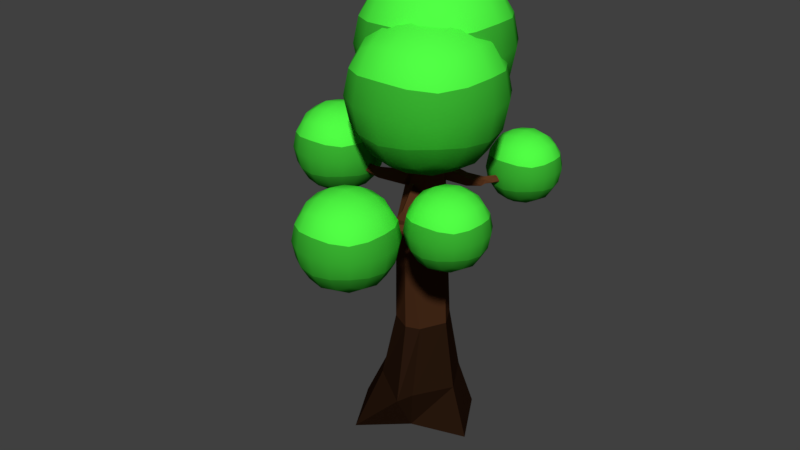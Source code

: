# Source: tree.blend  (saved by Blender 2.79.0; exported with 4.5.12 LTS)
import bpy
from mathutils import Matrix  # noqa: F401  (used for matrix-valued properties, if any)

bpy.ops.wm.read_factory_settings(use_empty=True)
scene = bpy.context.scene
scene.name = 'Scene'

# ---- collections
col_collection_1 = bpy.data.collections.new('Collection 1'); scene.collection.children.link(col_collection_1)

# ---- materials (node trees are filled in below, after node groups)
mat_tree_mat = bpy.data.materials.new('tree_mat')
mat_tree_mat.alpha_threshold = 0.0
mat_tree_mat.use_transparent_shadow = False
mat_tree_mat.diffuse_color = (0.1149, 0.04064, 0.01523, 1.0)
mat_tree_mat.roughness = 0.5
mat_tree_mat.specular_intensity = 0.0
mat_tree_mat.line_color = (0.0, 0.0, 0.0, 1.0)
mat_tree2_mat = bpy.data.materials.new('tree2_mat')
mat_tree2_mat.alpha_threshold = 0.0
mat_tree2_mat.use_transparent_shadow = False
mat_tree2_mat.diffuse_color = (0.0578, 0.02176, 0.008896, 1.0)
mat_tree2_mat.roughness = 0.5
mat_tree2_mat.specular_intensity = 0.0
mat_tree2_mat.line_color = (0.0, 0.0, 0.0, 1.0)
mat_tree3_mat = bpy.data.materials.new('tree3_mat')
mat_tree3_mat.alpha_threshold = 0.0
mat_tree3_mat.use_transparent_shadow = False
mat_tree3_mat.diffuse_color = (0.02198, 0.009332, 0.004448, 1.0)
mat_tree3_mat.roughness = 0.5
mat_tree3_mat.specular_intensity = 0.0
mat_tree3_mat.line_color = (0.0, 0.0, 0.0, 1.0)
mat_tree_leafs_mat = bpy.data.materials.new('tree_leafs_mat')
mat_tree_leafs_mat.alpha_threshold = 0.0
mat_tree_leafs_mat.use_transparent_shadow = False
mat_tree_leafs_mat.diffuse_color = (0.08345, 1.0, 0.06034, 1.0)
mat_tree_leafs_mat.roughness = 0.5
mat_tree_leafs_mat.specular_intensity = 0.0
mat_tree_leafs2_mat = bpy.data.materials.new('tree_leafs2_mat')
mat_tree_leafs2_mat.alpha_threshold = 0.0
mat_tree_leafs2_mat.use_transparent_shadow = False
mat_tree_leafs2_mat.diffuse_color = (0.04104, 0.448, 0.03029, 1.0)
mat_tree_leafs2_mat.roughness = 0.5
mat_tree_leafs2_mat.specular_intensity = 0.0
mat_tree_leafs3_mat = bpy.data.materials.new('tree_leafs3_mat')
mat_tree_leafs3_mat.alpha_threshold = 0.0
mat_tree_leafs3_mat.use_transparent_shadow = False
mat_tree_leafs3_mat.diffuse_color = (0.02875, 0.2957, 0.02149, 1.0)
mat_tree_leafs3_mat.roughness = 0.5
mat_tree_leafs3_mat.specular_intensity = 0.0

# ---- material node trees

# ---- world
world_world = bpy.data.worlds.new('World'); scene.world = world_world
world_world.color = (0.05088, 0.05088, 0.05088)
world_world.use_sun_shadow = False
world_world.sun_shadow_jitter_overblur = 0.0
world_world.cycles.sampling_method = 'MANUAL'

# ---- meshes
me_cube = bpy.data.meshes.new('Cube')
me_cube.from_pydata([(0.6552, 1.129, -0.003087), (0.4028, -1.05, 1.042), (-0.495, -0.4367, 1.042), (1.306, 0.001448, -0.003087), (0.2386, -0.4043, 0.04398), (-0.6465, -1.126, -0.003087), (-1.297, 0.001447, -0.003087), (-0.2299, 0.4072, 0.04398), (0.497, 0.4724, 2.474), (0.7684, -2.698e-07, 2.5), (0.497, -0.4724, 2.474), (-0.3173, -4.852e-07, 2.394), (-0.04585, 0.4724, 2.42), (0.08704, -0.4545, 4.493), (-0.3047, -0.2272, 4.454), (0.4602, 0.2584, 6.17), (0.6092, -3.521e-07, 6.162), (0.4602, -0.2584, 6.17), (0.1622, -0.2584, 6.186), (0.01324, -4.82e-07, 6.194), (0.1622, 0.2584, 6.186), (0.3037, 0.07017, 7.942), (0.9366, -1.534, 5.298), (0.906, -1.523, 5.08), (0.898, -1.843, 5.214), (0.8206, -1.81, 5.317), (0.7337, -1.451, 5.31), (0.9498, -1.584, 5.193), (0.8589, -1.635, 5.141), (0.7548, -1.635, 5.193), (0.7417, -1.586, 5.298), (0.8325, -1.535, 5.35), (1.108, -1.999, 5.516), (1.123, -2.056, 5.41), (1.027, -2.104, 5.353), (0.902, -2.037, 5.508), (0.9976, -1.99, 5.565), (1.05, -2.491, 5.596), (0.9896, -2.459, 5.67), (1.27, -2.734, 5.846), (1.277, -2.761, 5.786), (1.226, -2.792, 5.757), (1.167, -2.795, 5.789), (1.16, -2.768, 5.849), (1.212, -2.738, 5.878), (1.313, -3.097, 6.004), (0.5906, -1.115, 5.305), (0.6874, -0.956, 4.945), (0.8075, -1.09, 4.991), (0.6026, -1.249, 5.177), (0.5661, -1.22, 5.024), (0.844, -1.119, 5.144), (0.1273, -0.1867, 5.455), (0.2681, 0.04469, 4.931), (0.4428, -0.1503, 4.998), (0.1448, -0.3809, 5.267), (0.09163, -0.3387, 5.046), (0.4959, -0.1925, 5.219), (-0.1504, 0.7545, 6.309), (-0.1011, 0.7875, 6.227), (-0.1301, 0.8993, 6.338), (-0.1127, 0.8642, 6.386), (-0.06227, 0.7094, 6.333), (-0.1405, 0.7949, 6.275), (-0.09443, 0.8225, 6.279), (-0.05817, 0.8097, 6.316), (-0.06803, 0.7693, 6.35), (-0.1141, 0.7417, 6.347), (-0.2756, 0.9192, 6.451), (-0.2665, 0.9629, 6.417), (-0.2174, 0.9899, 6.419), (-0.1866, 0.9294, 6.488), (-0.2357, 0.9024, 6.487), (-0.2798, 1.112, 6.58), (-0.265, 1.083, 6.614), (-0.424, 1.178, 6.687), (-0.418, 1.201, 6.667), (-0.3921, 1.217, 6.669), (-0.3722, 1.211, 6.692), (-0.3782, 1.188, 6.712), (-0.4041, 1.172, 6.709), (-0.4802, 1.305, 6.807), (0.0113, 0.5625, 6.294), (0.03408, 0.563, 6.107), (-0.02968, 0.6161, 6.13), (0.02289, 0.6428, 6.265), (0.06467, 0.6564, 6.206), (-0.07147, 0.6024, 6.189), (0.2171, 0.1245, 6.261), (0.2502, 0.1252, 5.99), (0.1575, 0.2024, 6.023), (0.2339, 0.2412, 6.22), (0.2947, 0.2611, 6.134), (0.09668, 0.1825, 6.109), (-0.8643, -0.5625, 5.536), (-0.8657, -0.4565, 5.436), (-1.06, -0.4789, 5.557), (-1.019, -0.4865, 5.635), (-0.7754, -0.4735, 5.61), (-0.905, -0.5205, 5.486), (-0.925, -0.448, 5.503), (-0.9043, -0.4175, 5.571), (-0.8636, -0.4595, 5.621), (-0.8436, -0.532, 5.604), (-1.176, -0.6976, 5.653), (-1.222, -0.6552, 5.602), (-1.239, -0.5785, 5.618), (-1.166, -0.5868, 5.736), (-1.148, -0.6635, 5.72), (-1.474, -0.656, 5.794), (-1.439, -0.66, 5.85), (-1.651, -0.8499, 5.872), (-1.673, -0.8256, 5.843), (-1.686, -0.7847, 5.854), (-1.676, -0.7682, 5.893), (-1.654, -0.7925, 5.922), (-1.641, -0.8333, 5.912), (-1.879, -0.904, 5.992), (-0.5373, -0.4306, 5.611), (-0.4757, -0.3423, 5.365), (-0.5788, -0.4097, 5.362), (-0.6327, -0.37, 5.562), (-0.6177, -0.2901, 5.494), (-0.5938, -0.4896, 5.429), (0.1434, -0.3466, 5.724), (0.2331, -0.2183, 5.365), (0.0831, -0.3162, 5.361), (0.00463, -0.2585, 5.652), (0.02643, -0.1423, 5.554), (0.06131, -0.4324, 5.459), (0.8795, 0.8654, 5.284), (0.9595, 0.754, 5.235), (1.076, 0.9486, 5.273), (1.038, 0.965, 5.351), (0.8759, 0.7905, 5.409), (0.9402, 0.8415, 5.243), (1.005, 0.8185, 5.279), (1.008, 0.8195, 5.356), (0.9477, 0.8434, 5.397), (0.8833, 0.8664, 5.361), (1.0, 1.201, 5.24), (1.065, 1.18, 5.197), (1.131, 1.152, 5.234), (1.067, 1.167, 5.357), (1.002, 1.194, 5.32), (1.235, 1.432, 5.286), (1.205, 1.439, 5.345), (1.221, 1.699, 5.228), (1.255, 1.685, 5.205), (1.292, 1.673, 5.225), (1.295, 1.675, 5.269), (1.261, 1.69, 5.293), (1.223, 1.702, 5.272), (1.339, 1.934, 5.243), (0.7371, 0.6144, 5.5), (0.7664, 0.4035, 5.336), (0.7922, 0.5082, 5.276), (0.8495, 0.6144, 5.45), (0.8981, 0.5239, 5.425), (0.7437, 0.5986, 5.301), (0.3084, 0.1867, 5.841), (0.351, -0.1201, 5.602), (0.3886, 0.03223, 5.516), (0.4719, 0.1867, 5.768), (0.5426, 0.05517, 5.732), (0.3179, 0.1637, 5.552), (1.652, -1.876, 5.63), (1.648, -1.799, 5.563), (1.792, -1.866, 5.581), (1.772, -1.924, 5.58), (1.602, -1.928, 5.559), (1.677, -1.834, 5.606), (1.696, -1.839, 5.556), (1.689, -1.886, 5.53), (1.664, -1.927, 5.553), (1.646, -1.922, 5.604), (1.872, -1.936, 5.734), (1.9, -1.894, 5.71), (1.918, -1.898, 5.657), (1.878, -1.987, 5.651), (1.861, -1.982, 5.704), (2.093, -2.002, 5.712), (2.074, -2.045, 5.71), (2.214, -2.053, 5.852), (2.227, -2.03, 5.838), (2.239, -2.033, 5.81), (2.237, -2.06, 5.795), (2.223, -2.083, 5.809), (2.212, -2.08, 5.837), (2.38, -2.118, 5.894), (1.44, -1.948, 5.516), (1.377, -1.779, 5.467), (1.445, -1.772, 5.519), (1.504, -1.902, 5.482), (1.49, -1.851, 5.43), (1.458, -1.822, 5.571), (0.9854, -2.084, 5.414), (0.8945, -1.837, 5.342), (0.9929, -1.826, 5.418), (1.078, -2.016, 5.364), (1.059, -1.942, 5.289), (1.012, -1.9, 5.494), (-1.093, 0.9611, 6.929), (-1.032, 0.5951, 6.929), (-1.032, 0.9611, 7.295), (-1.032, 1.327, 6.929), (-1.032, 0.9611, 6.563), (-0.9736, 0.6204, 6.589), (-0.9736, 0.6204, 7.27), (-0.9736, 1.302, 7.27), (-0.9736, 1.302, 6.589), (-0.1763, 1.878, 6.929), (-0.5423, 1.816, 6.929), (-0.1763, 1.816, 7.295), (0.1897, 1.816, 6.929), (-0.1763, 1.816, 6.563), (-0.5169, 1.758, 6.589), (-0.5169, 1.758, 7.27), (0.1644, 1.758, 7.27), (0.1644, 1.758, 6.589), (0.7406, 0.9611, 6.929), (0.6789, 1.327, 6.929), (0.6789, 0.9611, 7.295), (0.6789, 0.5951, 6.929), (0.6789, 0.9611, 6.563), (0.621, 1.302, 6.589), (0.621, 1.302, 7.27), (0.621, 0.6204, 7.27), (0.621, 0.6204, 6.589), (-0.1763, 0.04422, 6.929), (0.1897, 0.1058, 6.929), (-0.1763, 0.1058, 7.295), (-0.5423, 0.1058, 6.929), (-0.1763, 0.1058, 6.563), (0.1644, 0.1638, 6.589), (0.1644, 0.1638, 7.27), (-0.5169, 0.1638, 7.27), (-0.5169, 0.1638, 6.589), (-0.1763, 0.9611, 6.012), (-0.1763, 1.327, 6.074), (0.1897, 0.9611, 6.074), (-0.1763, 0.5951, 6.074), (-0.5423, 0.9611, 6.074), (-0.5169, 1.302, 6.132), (0.1644, 1.302, 6.132), (0.1644, 0.6204, 6.132), (-0.5169, 0.6204, 6.132), (-0.1763, 0.9611, 7.846), (-0.1763, 1.327, 7.784), (-0.5423, 0.9611, 7.784), (-0.1763, 0.5951, 7.784), (0.1897, 0.9611, 7.784), (0.1644, 1.302, 7.727), (-0.5169, 1.302, 7.727), (-0.5169, 0.6204, 7.727), (0.1644, 0.6204, 7.727), (-0.8014, 1.276, 6.304), (-0.8476, 0.9611, 6.258), (-0.8014, 0.6458, 6.304), (-0.8014, 0.3359, 6.614), (-0.8476, 0.2897, 6.929), (-0.8014, 0.3359, 7.245), (-0.8014, 0.6458, 7.554), (-0.8476, 0.9611, 7.601), (-0.8014, 1.276, 7.554), (-0.8014, 1.586, 7.245), (-0.8476, 1.632, 6.929), (-0.8014, 1.586, 6.614), (0.139, 1.586, 6.304), (-0.1763, 1.632, 6.258), (-0.4916, 1.586, 6.304), (-0.4916, 1.586, 7.554), (-0.1763, 1.632, 7.601), (0.139, 1.586, 7.554), (0.4488, 1.586, 7.245), (0.495, 1.632, 6.929), (0.4488, 1.586, 6.614), (0.4488, 0.6458, 6.304), (0.495, 0.9611, 6.258), (0.4488, 1.276, 6.304), (0.4488, 1.276, 7.554), (0.495, 0.9611, 7.601), (0.4488, 0.6458, 7.554), (0.4488, 0.3359, 7.245), (0.495, 0.2897, 6.929), (0.4488, 0.3359, 6.614), (-0.4916, 0.3359, 6.304), (-0.1763, 0.2897, 6.258), (0.139, 0.3359, 6.304), (0.139, 0.3359, 7.554), (-0.1763, 0.2897, 7.601), (-0.4916, 0.3359, 7.554), (-0.7078, 0.4296, 6.398), (-0.7078, 0.4296, 7.461), (-0.7078, 1.493, 6.398), (-0.7078, 1.493, 7.461), (0.3552, 0.4296, 6.398), (0.3552, 0.4296, 7.461), (0.3552, 1.493, 6.398), (0.3552, 1.493, 7.461), (-1.094, 0.1364, 8.076), (-0.9995, -0.4273, 8.076), (-0.9995, 0.1364, 8.64), (-0.9995, 0.7001, 8.076), (-0.9995, 0.1364, 7.512), (-0.9102, -0.3882, 7.551), (-0.9102, -0.3882, 8.601), (-0.9102, 0.6611, 8.601), (-0.9102, 0.6611, 7.551), (0.3176, 1.548, 8.076), (-0.2461, 1.454, 8.076), (0.3176, 1.454, 8.64), (0.8813, 1.454, 8.076), (0.3176, 1.454, 7.512), (-0.207, 1.364, 7.551), (-0.207, 1.364, 8.601), (0.8422, 1.364, 8.601), (0.8422, 1.364, 7.551), (1.73, 0.1364, 8.076), (1.635, 0.7001, 8.076), (1.635, 0.1364, 8.64), (1.635, -0.4273, 8.076), (1.635, 0.1364, 7.512), (1.545, 0.6611, 7.551), (1.545, 0.6611, 8.601), (1.545, -0.3882, 8.601), (1.545, -0.3882, 7.551), (0.3176, -1.276, 8.076), (0.8813, -1.181, 8.076), (0.3176, -1.181, 8.64), (-0.2461, -1.181, 8.076), (0.3176, -1.181, 7.512), (0.8422, -1.091, 7.551), (0.8422, -1.091, 8.601), (-0.207, -1.091, 8.601), (-0.207, -1.091, 7.551), (0.3176, 0.1364, 6.664), (0.3176, 0.7001, 6.759), (0.8813, 0.1364, 6.759), (0.3176, -0.4273, 6.759), (-0.2461, 0.1364, 6.759), (-0.207, 0.6611, 6.848), (0.8422, 0.6611, 6.848), (0.8422, -0.3882, 6.848), (-0.207, -0.3882, 6.848), (0.3176, 0.1364, 9.488), (0.3176, 0.7001, 9.393), (-0.2461, 0.1364, 9.393), (0.3176, -0.4273, 9.393), (0.8813, 0.1364, 9.393), (0.8422, 0.6611, 9.304), (-0.207, 0.6611, 9.304), (-0.207, -0.3882, 9.304), (0.8422, -0.3882, 9.304), (-0.6451, 0.622, 7.113), (-0.7163, 0.1364, 7.042), (-0.6451, -0.3491, 7.113), (-0.6451, -0.8263, 7.59), (-0.7163, -0.8975, 8.076), (-0.6451, -0.8263, 8.562), (-0.6451, -0.3491, 9.039), (-0.7163, 0.1364, 9.11), (-0.6451, 0.622, 9.039), (-0.6451, 1.099, 8.562), (-0.7163, 1.17, 8.076), (-0.6451, 1.099, 7.59), (0.8031, 1.099, 7.113), (0.3176, 1.17, 7.042), (-0.168, 1.099, 7.113), (-0.168, 1.099, 9.039), (0.3176, 1.17, 9.11), (0.8031, 1.099, 9.039), (1.28, 1.099, 8.562), (1.351, 1.17, 8.076), (1.28, 1.099, 7.59), (1.28, -0.3491, 7.113), (1.351, 0.1364, 7.042), (1.28, 0.622, 7.113), (1.28, 0.622, 9.039), (1.351, 0.1364, 9.11), (1.28, -0.3491, 9.039), (1.28, -0.8263, 8.562), (1.351, -0.8975, 8.076), (1.28, -0.8263, 7.59), (-0.168, -0.8263, 7.113), (0.3176, -0.8975, 7.042), (0.8031, -0.8263, 7.113), (0.8031, -0.8263, 9.039), (0.3176, -0.8975, 9.11), (-0.168, -0.8263, 9.039), (-0.501, -0.6821, 7.257), (-0.501, -0.6821, 8.895), (-0.501, 0.955, 7.257), (-0.501, 0.955, 8.895), (1.136, -0.6821, 7.257), (1.136, -0.6821, 8.895), (1.136, 0.955, 7.257), (1.136, 0.955, 8.895), (-2.442, -0.3708, 5.753), (-2.384, -0.7164, 5.753), (-2.384, -0.3708, 6.098), (-2.384, -0.02522, 5.753), (-2.384, -0.3708, 5.407), (-2.329, -0.6925, 5.431), (-2.329, -0.6925, 6.074), (-2.329, -0.04917, 6.074), (-2.329, -0.04917, 5.431), (-1.576, 0.4949, 5.753), (-1.922, 0.4367, 5.753), (-1.576, 0.4367, 6.098), (-1.231, 0.4367, 5.753), (-1.576, 0.4367, 5.407), (-1.898, 0.382, 5.431), (-1.898, 0.382, 6.074), (-1.255, 0.382, 6.074), (-1.255, 0.382, 5.431), (-0.7106, -0.3708, 5.753), (-0.7688, -0.02522, 5.753), (-0.7688, -0.3708, 6.098), (-0.7688, -0.7164, 5.753), (-0.7688, -0.3708, 5.407), (-0.8236, -0.04917, 5.431), (-0.8236, -0.04917, 6.074), (-0.8236, -0.6925, 6.074), (-0.8236, -0.6925, 5.431), (-1.576, -1.237, 5.753), (-1.231, -1.178, 5.753), (-1.576, -1.178, 6.098), (-1.922, -1.178, 5.753), (-1.576, -1.178, 5.407), (-1.255, -1.124, 5.431), (-1.255, -1.124, 6.074), (-1.898, -1.124, 6.074), (-1.898, -1.124, 5.431), (-1.576, -0.3708, 4.887), (-1.576, -0.02522, 4.945), (-1.231, -0.3708, 4.945), (-1.576, -0.7164, 4.945), (-1.922, -0.3708, 4.945), (-1.898, -0.04917, 5.0), (-1.255, -0.04917, 5.0), (-1.255, -0.6925, 5.0), (-1.898, -0.6925, 5.0), (-1.576, -0.3708, 6.619), (-1.576, -0.02522, 6.56), (-1.922, -0.3708, 6.56), (-1.576, -0.7164, 6.56), (-1.231, -0.3708, 6.56), (-1.255, -0.04917, 6.506), (-1.898, -0.04917, 6.506), (-1.898, -0.6925, 6.506), (-1.255, -0.6925, 6.506), (-2.167, -0.07312, 5.163), (-2.21, -0.3708, 5.119), (-2.167, -0.6685, 5.163), (-2.167, -0.9611, 5.455), (-2.21, -1.005, 5.753), (-2.167, -0.9611, 6.051), (-2.167, -0.6685, 6.343), (-2.21, -0.3708, 6.387), (-2.167, -0.07312, 6.343), (-2.167, 0.2194, 6.051), (-2.21, 0.2631, 5.753), (-2.167, 0.2194, 5.455), (-1.279, 0.2194, 5.163), (-1.576, 0.2631, 5.119), (-1.874, 0.2194, 5.163), (-1.874, 0.2194, 6.343), (-1.576, 0.2631, 6.387), (-1.279, 0.2194, 6.343), (-0.9861, 0.2194, 6.051), (-0.9425, 0.2631, 5.753), (-0.9861, 0.2194, 5.455), (-0.9861, -0.6685, 5.163), (-0.9425, -0.3708, 5.119), (-0.9861, -0.07312, 5.163), (-0.9861, -0.07312, 6.343), (-0.9425, -0.3708, 6.387), (-0.9861, -0.6685, 6.343), (-0.9861, -0.9611, 6.051), (-0.9425, -1.005, 5.753), (-0.9861, -0.9611, 5.455), (-1.874, -0.9611, 5.163), (-1.576, -1.005, 5.119), (-1.279, -0.9611, 5.163), (-1.279, -0.9611, 6.343), (-1.576, -1.005, 6.387), (-1.874, -0.9611, 6.343), (-2.078, -0.8727, 5.251), (-2.078, -0.8727, 6.255), (-2.078, 0.131, 5.251), (-2.078, 0.131, 6.255), (-1.074, -0.8727, 5.251), (-1.074, -0.8727, 6.255), (-1.074, 0.131, 5.251), (-1.074, 0.131, 6.255), (0.1686, -3.064, 5.688), (0.2268, -3.41, 5.688), (0.2268, -3.064, 6.034), (0.2268, -2.719, 5.688), (0.2268, -3.064, 5.343), (0.2815, -3.386, 5.367), (0.2815, -3.386, 6.01), (0.2815, -2.743, 6.01), (0.2815, -2.743, 5.367), (1.034, -2.199, 5.688), (0.6887, -2.257, 5.688), (1.034, -2.257, 6.034), (1.38, -2.257, 5.688), (1.034, -2.257, 5.343), (0.7127, -2.312, 5.367), (0.7127, -2.312, 6.01), (1.356, -2.312, 6.01), (1.356, -2.312, 5.367), (1.9, -3.064, 5.688), (1.842, -2.719, 5.688), (1.842, -3.064, 6.034), (1.842, -3.41, 5.688), (1.842, -3.064, 5.343), (1.787, -2.743, 5.367), (1.787, -2.743, 6.01), (1.787, -3.386, 6.01), (1.787, -3.386, 5.367), (1.034, -3.93, 5.688), (1.38, -3.872, 5.688), (1.034, -3.872, 6.034), (0.6887, -3.872, 5.688), (1.034, -3.872, 5.343), (1.356, -3.817, 5.367), (1.356, -3.817, 6.01), (0.7127, -3.817, 6.01), (0.7127, -3.817, 5.367), (1.034, -3.064, 4.823), (1.034, -2.719, 4.881), (1.38, -3.064, 4.881), (1.034, -3.41, 4.881), (0.6887, -3.064, 4.881), (0.7127, -2.743, 4.936), (1.356, -2.743, 4.936), (1.356, -3.386, 4.936), (0.7127, -3.386, 4.936), (1.034, -3.064, 6.554), (1.034, -2.719, 6.496), (0.6887, -3.064, 6.496), (1.034, -3.41, 6.496), (1.38, -3.064, 6.496), (1.356, -2.743, 6.441), (0.7127, -2.743, 6.441), (0.7127, -3.386, 6.441), (1.356, -3.386, 6.441), (0.4441, -2.767, 5.098), (0.4004, -3.064, 5.054), (0.4441, -3.362, 5.098), (0.4441, -3.655, 5.391), (0.4004, -3.698, 5.688), (0.4441, -3.655, 5.986), (0.4441, -3.362, 6.279), (0.4004, -3.064, 6.322), (0.4441, -2.767, 6.279), (0.4441, -2.474, 5.986), (0.4004, -2.43, 5.688), (0.4441, -2.474, 5.391), (1.332, -2.474, 5.098), (1.034, -2.43, 5.054), (0.7366, -2.474, 5.098), (0.7366, -2.474, 6.279), (1.034, -2.43, 6.322), (1.332, -2.474, 6.279), (1.625, -2.474, 5.986), (1.668, -2.43, 5.688), (1.625, -2.474, 5.391), (1.625, -3.362, 5.098), (1.668, -3.064, 5.054), (1.625, -2.767, 5.098), (1.625, -2.767, 6.279), (1.668, -3.064, 6.322), (1.625, -3.362, 6.279), (1.625, -3.655, 5.986), (1.668, -3.698, 5.688), (1.625, -3.655, 5.391), (0.7366, -3.655, 5.098), (1.034, -3.698, 5.054), (1.332, -3.655, 5.098), (1.332, -3.655, 6.279), (1.034, -3.698, 6.322), (0.7366, -3.655, 6.279), (0.5325, -3.566, 5.186), (0.5325, -3.566, 6.19), (0.5325, -2.562, 5.186), (0.5325, -2.562, 6.19), (1.536, -3.566, 5.186), (1.536, -3.566, 6.19), (1.536, -2.562, 5.186), (1.536, -2.562, 6.19), (1.414, -1.807, 5.742), (1.462, -2.092, 5.742), (1.462, -1.807, 6.028), (1.462, -1.521, 5.742), (1.462, -1.807, 5.456), (1.508, -2.073, 5.476), (1.508, -2.073, 6.008), (1.508, -1.541, 6.008), (1.508, -1.541, 5.476), (2.13, -1.091, 5.742), (1.845, -1.139, 5.742), (2.13, -1.139, 6.028), (2.416, -1.139, 5.742), (2.13, -1.139, 5.456), (1.864, -1.184, 5.476), (1.864, -1.184, 6.008), (2.396, -1.184, 6.008), (2.396, -1.184, 5.476), (2.846, -1.807, 5.742), (2.798, -1.521, 5.742), (2.798, -1.807, 6.028), (2.798, -2.092, 5.742), (2.798, -1.807, 5.456), (2.753, -1.541, 5.476), (2.753, -1.541, 6.008), (2.753, -2.073, 6.008), (2.753, -2.073, 5.476), (2.13, -2.523, 5.742), (2.416, -2.474, 5.742), (2.13, -2.474, 6.028), (1.845, -2.474, 5.742), (2.13, -2.474, 5.456), (2.396, -2.429, 5.476), (2.396, -2.429, 6.008), (1.864, -2.429, 6.008), (1.864, -2.429, 5.476), (2.13, -1.807, 5.026), (2.13, -1.521, 5.074), (2.416, -1.807, 5.074), (2.13, -2.092, 5.074), (1.845, -1.807, 5.074), (1.864, -1.541, 5.119), (2.396, -1.541, 5.119), (2.396, -2.073, 5.119), (1.864, -2.073, 5.119), (2.13, -1.807, 6.458), (2.13, -1.521, 6.41), (1.845, -1.807, 6.41), (2.13, -2.092, 6.41), (2.416, -1.807, 6.41), (2.396, -1.541, 6.365), (1.864, -1.541, 6.365), (1.864, -2.073, 6.365), (2.396, -2.073, 6.365), (1.642, -1.56, 5.254), (1.606, -1.807, 5.218), (1.642, -2.053, 5.254), (1.642, -2.295, 5.496), (1.606, -2.331, 5.742), (1.642, -2.295, 5.988), (1.642, -2.053, 6.23), (1.606, -1.807, 6.266), (1.642, -1.56, 6.23), (1.642, -1.318, 5.988), (1.606, -1.282, 5.742), (1.642, -1.318, 5.496), (2.377, -1.318, 5.254), (2.13, -1.282, 5.218), (1.884, -1.318, 5.254), (1.884, -1.318, 6.23), (2.13, -1.282, 6.266), (2.377, -1.318, 6.23), (2.619, -1.318, 5.988), (2.655, -1.282, 5.742), (2.619, -1.318, 5.496), (2.619, -2.053, 5.254), (2.655, -1.807, 5.218), (2.619, -1.56, 5.254), (2.619, -1.56, 6.23), (2.655, -1.807, 6.266), (2.619, -2.053, 6.23), (2.619, -2.295, 5.988), (2.655, -2.331, 5.742), (2.619, -2.295, 5.496), (1.884, -2.295, 5.254), (2.13, -2.331, 5.218), (2.377, -2.295, 5.254), (2.377, -2.295, 6.23), (2.13, -2.331, 6.266), (1.884, -2.295, 6.23), (1.715, -2.222, 5.327), (1.715, -2.222, 6.157), (1.715, -1.392, 5.327), (1.715, -1.392, 6.157), (2.545, -2.222, 5.327), (2.545, -2.222, 6.157), (2.545, -1.392, 5.327), (2.545, -1.392, 6.157), (0.5038, 1.776, 5.387), (0.5519, 1.49, 5.387), (0.5519, 1.776, 5.673), (0.5519, 2.062, 5.387), (0.5519, 1.776, 5.102), (0.5972, 1.51, 5.121), (0.5972, 1.51, 5.653), (0.5972, 2.042, 5.653), (0.5972, 2.042, 5.121), (1.22, 2.492, 5.387), (0.934, 2.444, 5.387), (1.22, 2.444, 5.673), (1.506, 2.444, 5.387), (1.22, 2.444, 5.102), (0.9538, 2.399, 5.121), (0.9538, 2.399, 5.653), (1.486, 2.399, 5.653), (1.486, 2.399, 5.121), (1.936, 1.776, 5.387), (1.888, 2.062, 5.387), (1.888, 1.776, 5.673), (1.888, 1.49, 5.387), (1.888, 1.776, 5.102), (1.842, 2.042, 5.121), (1.842, 2.042, 5.653), (1.842, 1.51, 5.653), (1.842, 1.51, 5.121), (1.22, 1.06, 5.387), (1.506, 1.108, 5.387), (1.22, 1.108, 5.673), (0.934, 1.108, 5.387), (1.22, 1.108, 5.102), (1.486, 1.153, 5.121), (1.486, 1.153, 5.653), (0.9538, 1.153, 5.653), (0.9538, 1.153, 5.121), (1.22, 1.776, 4.671), (1.22, 2.062, 4.72), (1.506, 1.776, 4.72), (1.22, 1.49, 4.72), (0.934, 1.776, 4.72), (0.9538, 2.042, 4.765), (1.486, 2.042, 4.765), (1.486, 1.51, 4.765), (0.9538, 1.51, 4.765), (1.22, 1.776, 6.103), (1.22, 2.062, 6.055), (0.934, 1.776, 6.055), (1.22, 1.49, 6.055), (1.506, 1.776, 6.055), (1.486, 2.042, 6.01), (0.9538, 2.042, 6.01), (0.9538, 1.51, 6.01), (1.486, 1.51, 6.01), (0.7316, 2.022, 4.899), (0.6956, 1.776, 4.863), (0.7316, 1.53, 4.899), (0.7316, 1.288, 5.141), (0.6956, 1.252, 5.387), (0.7316, 1.288, 5.634), (0.7316, 1.53, 5.876), (0.6956, 1.776, 5.912), (0.7316, 2.022, 5.876), (0.7316, 2.264, 5.634), (0.6956, 2.3, 5.387), (0.7316, 2.264, 5.141), (1.466, 2.264, 4.899), (1.22, 2.3, 4.863), (0.9736, 2.264, 4.899), (0.9736, 2.264, 5.876), (1.22, 2.3, 5.912), (1.466, 2.264, 5.876), (1.708, 2.264, 5.634), (1.744, 2.3, 5.387), (1.708, 2.264, 5.141), (1.708, 1.53, 4.899), (1.744, 1.776, 4.863), (1.708, 2.022, 4.899), (1.708, 2.022, 5.876), (1.744, 1.776, 5.912), (1.708, 1.53, 5.876), (1.708, 1.288, 5.634), (1.744, 1.252, 5.387), (1.708, 1.288, 5.141), (0.9736, 1.288, 4.899), (1.22, 1.252, 4.863), (1.466, 1.288, 4.899), (1.466, 1.288, 5.876), (1.22, 1.252, 5.912), (0.9736, 1.288, 5.876), (0.8048, 1.361, 4.972), (0.8048, 1.361, 5.802), (0.8048, 2.191, 4.972), (0.8048, 2.191, 5.802), (1.635, 1.361, 4.972), (1.635, 1.361, 5.802), (1.635, 2.191, 4.972), (1.635, 2.191, 5.802), (-0.7031, -0.5739, 7.405), (-0.6082, -1.138, 7.405), (-0.6082, -0.5739, 7.969), (-0.6082, -0.01021, 7.405), (-0.6082, -0.5739, 6.842), (-0.5189, -1.099, 6.881), (-0.5189, -1.099, 7.93), (-0.5189, -0.04927, 7.93), (-0.5189, -0.04927, 6.881), (0.7089, 0.8381, 7.405), (0.1452, 0.7432, 7.405), (0.7089, 0.7432, 7.969), (1.273, 0.7432, 7.405), (0.7089, 0.7432, 6.842), (0.1843, 0.6539, 6.881), (0.1843, 0.6539, 7.93), (1.234, 0.6539, 7.93), (1.234, 0.6539, 6.881), (2.121, -0.5739, 7.405), (2.026, -0.01021, 7.405), (2.026, -0.5739, 7.969), (2.026, -1.138, 7.405), (2.026, -0.5739, 6.842), (1.937, -0.04927, 6.881), (1.937, -0.04927, 7.93), (1.937, -1.099, 7.93), (1.937, -1.099, 6.881), (0.7089, -1.986, 7.405), (1.273, -1.891, 7.405), (0.7089, -1.891, 7.969), (0.1452, -1.891, 7.405), (0.7089, -1.891, 6.842), (1.234, -1.802, 6.881), (1.234, -1.802, 7.93), (0.1843, -1.802, 7.93), (0.1843, -1.802, 6.881), (0.7089, -0.5739, 5.993), (0.7089, -0.01021, 6.088), (1.273, -0.5739, 6.088), (0.7089, -1.138, 6.088), (0.1452, -0.5739, 6.088), (0.1843, -0.04927, 6.177), (1.234, -0.04927, 6.177), (1.234, -1.099, 6.177), (0.1843, -1.099, 6.177), (0.7089, -0.5739, 8.817), (0.7089, -0.01021, 8.722), (0.1452, -0.5739, 8.722), (0.7089, -1.138, 8.722), (1.273, -0.5739, 8.722), (1.234, -0.04927, 8.633), (0.1843, -0.04927, 8.633), (0.1843, -1.099, 8.633), (1.234, -1.099, 8.633), (-0.2538, -0.08834, 6.443), (-0.325, -0.5739, 6.371), (-0.2538, -1.059, 6.443), (-0.2538, -1.537, 6.92), (-0.325, -1.608, 7.405), (-0.2538, -1.537, 7.891), (-0.2538, -1.059, 8.368), (-0.325, -0.5739, 8.439), (-0.2538, -0.08834, 8.368), (-0.2538, 0.3888, 7.891), (-0.325, 0.46, 7.405), (-0.2538, 0.3888, 6.92), (1.194, 0.3888, 6.443), (0.7089, 0.46, 6.371), (0.2234, 0.3888, 6.443), (0.2234, 0.3888, 8.368), (0.7089, 0.46, 8.439), (1.194, 0.3888, 8.368), (1.672, 0.3888, 7.891), (1.743, 0.46, 7.405), (1.672, 0.3888, 6.92), (1.672, -1.059, 6.443), (1.743, -0.5739, 6.371), (1.672, -0.08834, 6.443), (1.672, -0.08834, 8.368), (1.743, -0.5739, 8.439), (1.672, -1.059, 8.368), (1.672, -1.537, 7.891), (1.743, -1.608, 7.405), (1.672, -1.537, 6.92), (0.2234, -1.537, 6.443), (0.7089, -1.608, 6.371), (1.194, -1.537, 6.443), (1.194, -1.537, 8.368), (0.7089, -1.608, 8.439), (0.2234, -1.537, 8.368), (-0.1096, -1.392, 6.587), (-0.1096, -1.392, 8.224), (-0.1096, 0.2447, 6.587), (-0.1096, 0.2447, 8.224), (1.527, -1.392, 6.587), (1.527, -1.392, 8.224), (1.527, 0.2447, 6.587), (1.527, 0.2447, 8.224), (0.1937, -0.5405, 2.444), (-0.2732, -0.2709, 2.398), (0.5094, -0.703, 1.038), (0.9432, 0.0561, 1.028), (-0.7957, 0.05609, 1.054), (-0.3418, 0.8171, 1.174), (0.5087, 0.8151, 1.034), (0.6814, -3.148e-07, 4.503), (0.4768, -0.3551, 4.5), (0.4765, 0.3532, 4.532), (0.07178, 0.3514, 4.549), (-0.1347, -4.834e-07, 4.492)], [], [(20, 898, 899, 19), (1, 4, 890), (3, 0, 894, 891), (2, 892, 6), (13, 17, 18), (2, 5, 1), (1, 5, 4), (13, 14, 889, 888), (12, 893, 892, 11), (11, 14, 899), (13, 18, 14), (4, 3, 891, 890), (11, 889, 14), (1, 10, 888), (17, 896, 895, 16), (5, 2, 6), (13, 896, 17), (14, 18, 19), (19, 21, 20), (20, 21, 15), (18, 17, 21), (12, 8, 894, 893), (17, 16, 21), (16, 895, 897, 15), (16, 15, 21), (21, 19, 18), (20, 15, 897, 898), (44, 36, 35, 43), (24, 28, 34), (26, 22, 51, 46), (27, 22, 32, 33), (26, 30, 31), (28, 23, 27), (25, 35, 30), (37, 41, 42), (25, 29, 24), (24, 29, 28), (37, 38, 25, 24), (23, 28, 29), (36, 31, 30, 35), (23, 29, 50, 47), (35, 38, 43), (37, 42, 38), (28, 27, 33, 34), (35, 25, 38), (24, 34, 37), (41, 34, 33, 40), (29, 25, 30), (37, 34, 41), (38, 42, 43), (43, 45, 44), (44, 45, 39), (42, 41, 45), (36, 32, 22, 31), (41, 40, 45), (40, 33, 32, 39), (40, 39, 45), (45, 43, 42), (44, 39, 32, 36), (26, 31, 22), (46, 51, 57, 52), (48, 47, 53, 54), (30, 26, 46, 49), (27, 23, 47, 48), (29, 30, 49, 50), (22, 27, 48, 51), (52, 57, 54, 53), (53, 56, 55, 52), (49, 46, 52, 55), (50, 49, 55, 56), (51, 48, 54, 57), (47, 50, 56, 53), (80, 72, 71, 79), (60, 64, 70), (62, 58, 87, 82), (63, 58, 68, 69), (62, 66, 67), (64, 59, 63), (61, 71, 66), (73, 77, 78), (61, 65, 60), (60, 65, 64), (73, 74, 61, 60), (59, 64, 65), (72, 67, 66, 71), (59, 65, 86, 83), (71, 74, 79), (73, 78, 74), (64, 63, 69, 70), (71, 61, 74), (60, 70, 73), (77, 70, 69, 76), (65, 61, 66), (73, 70, 77), (74, 78, 79), (79, 81, 80), (80, 81, 75), (78, 77, 81), (72, 68, 58, 67), (77, 76, 81), (76, 69, 68, 75), (76, 75, 81), (81, 79, 78), (80, 75, 68, 72), (62, 67, 58), (82, 87, 93, 88), (84, 83, 89, 90), (66, 62, 82, 85), (63, 59, 83, 84), (65, 66, 85, 86), (58, 63, 84, 87), (88, 93, 90, 89), (89, 92, 91, 88), (85, 82, 88, 91), (86, 85, 91, 92), (87, 84, 90, 93), (83, 86, 92, 89), (116, 108, 107, 115), (96, 100, 106), (98, 94, 123, 118), (99, 94, 104, 105), (98, 102, 103), (100, 95, 99), (97, 107, 102), (109, 113, 114), (97, 101, 96), (96, 101, 100), (109, 110, 97, 96), (95, 100, 101), (108, 103, 102, 107), (95, 101, 122, 119), (107, 110, 115), (109, 114, 110), (100, 99, 105, 106), (107, 97, 110), (96, 106, 109), (113, 106, 105, 112), (101, 97, 102), (109, 106, 113), (110, 114, 115), (115, 117, 116), (116, 117, 111), (114, 113, 117), (108, 104, 94, 103), (113, 112, 117), (112, 105, 104, 111), (112, 111, 117), (117, 115, 114), (116, 111, 104, 108), (98, 103, 94), (118, 123, 129, 124), (120, 119, 125, 126), (102, 98, 118, 121), (99, 95, 119, 120), (101, 102, 121, 122), (94, 99, 120, 123), (124, 129, 126, 125), (125, 128, 127, 124), (121, 118, 124, 127), (122, 121, 127, 128), (123, 120, 126, 129), (119, 122, 128, 125), (152, 144, 143, 151), (132, 136, 142), (134, 130, 159, 154), (135, 130, 140, 141), (134, 138, 139), (136, 131, 135), (133, 143, 138), (145, 149, 150), (133, 137, 132), (132, 137, 136), (145, 146, 133, 132), (131, 136, 137), (144, 139, 138, 143), (131, 137, 158, 155), (143, 146, 151), (145, 150, 146), (136, 135, 141, 142), (143, 133, 146), (132, 142, 145), (149, 142, 141, 148), (137, 133, 138), (145, 142, 149), (146, 150, 151), (151, 153, 152), (152, 153, 147), (150, 149, 153), (144, 140, 130, 139), (149, 148, 153), (148, 141, 140, 147), (148, 147, 153), (153, 151, 150), (152, 147, 140, 144), (134, 139, 130), (154, 159, 165, 160), (156, 155, 161, 162), (138, 134, 154, 157), (135, 131, 155, 156), (137, 138, 157, 158), (130, 135, 156, 159), (160, 165, 162, 161), (161, 164, 163, 160), (157, 154, 160, 163), (158, 157, 163, 164), (159, 156, 162, 165), (155, 158, 164, 161), (188, 180, 179, 187), (168, 172, 178), (170, 166, 195, 190), (171, 166, 176, 177), (170, 174, 175), (172, 167, 171), (169, 179, 174), (181, 185, 186), (169, 173, 168), (168, 173, 172), (181, 182, 169, 168), (167, 172, 173), (180, 175, 174, 179), (167, 173, 194, 191), (179, 182, 187), (181, 186, 182), (172, 171, 177, 178), (179, 169, 182), (168, 178, 181), (185, 178, 177, 184), (173, 169, 174), (181, 178, 185), (182, 186, 187), (187, 189, 188), (188, 189, 183), (186, 185, 189), (180, 176, 166, 175), (185, 184, 189), (184, 177, 176, 183), (184, 183, 189), (189, 187, 186), (188, 183, 176, 180), (170, 175, 166), (190, 195, 201, 196), (192, 191, 197, 198), (174, 170, 190, 193), (171, 167, 191, 192), (173, 174, 193, 194), (166, 171, 192, 195), (196, 201, 198, 197), (197, 200, 199, 196), (193, 190, 196, 199), (194, 193, 199, 200), (195, 192, 198, 201), (191, 194, 200, 197), (202, 206, 207, 203), (203, 207, 259, 260), (206, 257, 258, 207), (207, 258, 292, 259), (202, 203, 208, 204), (204, 208, 262, 263), (203, 260, 261, 208), (208, 261, 293, 262), (202, 204, 209, 205), (205, 209, 265, 266), (204, 263, 264, 209), (209, 264, 295, 265), (202, 205, 210, 206), (206, 210, 256, 257), (205, 266, 267, 210), (210, 267, 294, 256), (211, 215, 216, 212), (212, 216, 267, 266), (215, 269, 270, 216), (216, 270, 294, 267), (211, 212, 217, 213), (213, 217, 271, 272), (212, 266, 265, 217), (217, 265, 295, 271), (211, 213, 218, 214), (214, 218, 274, 275), (213, 272, 273, 218), (218, 273, 299, 274), (211, 214, 219, 215), (215, 219, 268, 269), (214, 275, 276, 219), (219, 276, 298, 268), (220, 224, 225, 221), (221, 225, 276, 275), (224, 278, 279, 225), (225, 279, 298, 276), (220, 221, 226, 222), (222, 226, 280, 281), (221, 275, 274, 226), (226, 274, 299, 280), (220, 222, 227, 223), (223, 227, 283, 284), (222, 281, 282, 227), (227, 282, 297, 283), (220, 223, 228, 224), (224, 228, 277, 278), (223, 284, 285, 228), (228, 285, 296, 277), (229, 233, 234, 230), (230, 234, 285, 284), (233, 287, 288, 234), (234, 288, 296, 285), (229, 230, 235, 231), (231, 235, 289, 290), (230, 284, 283, 235), (235, 283, 297, 289), (229, 231, 236, 232), (232, 236, 261, 260), (231, 290, 291, 236), (236, 291, 293, 261), (229, 232, 237, 233), (233, 237, 286, 287), (232, 260, 259, 237), (237, 259, 292, 286), (238, 242, 243, 239), (239, 243, 270, 269), (242, 257, 256, 243), (243, 256, 294, 270), (238, 239, 244, 240), (240, 244, 279, 278), (239, 269, 268, 244), (244, 268, 298, 279), (238, 240, 245, 241), (241, 245, 288, 287), (240, 278, 277, 245), (245, 277, 296, 288), (238, 241, 246, 242), (242, 246, 258, 257), (241, 287, 286, 246), (246, 286, 292, 258), (247, 251, 252, 248), (248, 252, 273, 272), (251, 281, 280, 252), (252, 280, 299, 273), (247, 248, 253, 249), (249, 253, 264, 263), (248, 272, 271, 253), (253, 271, 295, 264), (247, 249, 254, 250), (250, 254, 291, 290), (249, 263, 262, 254), (254, 262, 293, 291), (247, 250, 255, 251), (251, 255, 282, 281), (250, 290, 289, 255), (255, 289, 297, 282), (300, 304, 305, 301), (301, 305, 357, 358), (304, 355, 356, 305), (305, 356, 390, 357), (300, 301, 306, 302), (302, 306, 360, 361), (301, 358, 359, 306), (306, 359, 391, 360), (300, 302, 307, 303), (303, 307, 363, 364), (302, 361, 362, 307), (307, 362, 393, 363), (300, 303, 308, 304), (304, 308, 354, 355), (303, 364, 365, 308), (308, 365, 392, 354), (309, 313, 314, 310), (310, 314, 365, 364), (313, 367, 368, 314), (314, 368, 392, 365), (309, 310, 315, 311), (311, 315, 369, 370), (310, 364, 363, 315), (315, 363, 393, 369), (309, 311, 316, 312), (312, 316, 372, 373), (311, 370, 371, 316), (316, 371, 397, 372), (309, 312, 317, 313), (313, 317, 366, 367), (312, 373, 374, 317), (317, 374, 396, 366), (318, 322, 323, 319), (319, 323, 374, 373), (322, 376, 377, 323), (323, 377, 396, 374), (318, 319, 324, 320), (320, 324, 378, 379), (319, 373, 372, 324), (324, 372, 397, 378), (318, 320, 325, 321), (321, 325, 381, 382), (320, 379, 380, 325), (325, 380, 395, 381), (318, 321, 326, 322), (322, 326, 375, 376), (321, 382, 383, 326), (326, 383, 394, 375), (327, 331, 332, 328), (328, 332, 383, 382), (331, 385, 386, 332), (332, 386, 394, 383), (327, 328, 333, 329), (329, 333, 387, 388), (328, 382, 381, 333), (333, 381, 395, 387), (327, 329, 334, 330), (330, 334, 359, 358), (329, 388, 389, 334), (334, 389, 391, 359), (327, 330, 335, 331), (331, 335, 384, 385), (330, 358, 357, 335), (335, 357, 390, 384), (336, 340, 341, 337), (337, 341, 368, 367), (340, 355, 354, 341), (341, 354, 392, 368), (336, 337, 342, 338), (338, 342, 377, 376), (337, 367, 366, 342), (342, 366, 396, 377), (336, 338, 343, 339), (339, 343, 386, 385), (338, 376, 375, 343), (343, 375, 394, 386), (336, 339, 344, 340), (340, 344, 356, 355), (339, 385, 384, 344), (344, 384, 390, 356), (345, 349, 350, 346), (346, 350, 371, 370), (349, 379, 378, 350), (350, 378, 397, 371), (345, 346, 351, 347), (347, 351, 362, 361), (346, 370, 369, 351), (351, 369, 393, 362), (345, 347, 352, 348), (348, 352, 389, 388), (347, 361, 360, 352), (352, 360, 391, 389), (345, 348, 353, 349), (349, 353, 380, 379), (348, 388, 387, 353), (353, 387, 395, 380), (398, 402, 403, 399), (399, 403, 455, 456), (402, 453, 454, 403), (403, 454, 488, 455), (398, 399, 404, 400), (400, 404, 458, 459), (399, 456, 457, 404), (404, 457, 489, 458), (398, 400, 405, 401), (401, 405, 461, 462), (400, 459, 460, 405), (405, 460, 491, 461), (398, 401, 406, 402), (402, 406, 452, 453), (401, 462, 463, 406), (406, 463, 490, 452), (407, 411, 412, 408), (408, 412, 463, 462), (411, 465, 466, 412), (412, 466, 490, 463), (407, 408, 413, 409), (409, 413, 467, 468), (408, 462, 461, 413), (413, 461, 491, 467), (407, 409, 414, 410), (410, 414, 470, 471), (409, 468, 469, 414), (414, 469, 495, 470), (407, 410, 415, 411), (411, 415, 464, 465), (410, 471, 472, 415), (415, 472, 494, 464), (416, 420, 421, 417), (417, 421, 472, 471), (420, 474, 475, 421), (421, 475, 494, 472), (416, 417, 422, 418), (418, 422, 476, 477), (417, 471, 470, 422), (422, 470, 495, 476), (416, 418, 423, 419), (419, 423, 479, 480), (418, 477, 478, 423), (423, 478, 493, 479), (416, 419, 424, 420), (420, 424, 473, 474), (419, 480, 481, 424), (424, 481, 492, 473), (425, 429, 430, 426), (426, 430, 481, 480), (429, 483, 484, 430), (430, 484, 492, 481), (425, 426, 431, 427), (427, 431, 485, 486), (426, 480, 479, 431), (431, 479, 493, 485), (425, 427, 432, 428), (428, 432, 457, 456), (427, 486, 487, 432), (432, 487, 489, 457), (425, 428, 433, 429), (429, 433, 482, 483), (428, 456, 455, 433), (433, 455, 488, 482), (434, 438, 439, 435), (435, 439, 466, 465), (438, 453, 452, 439), (439, 452, 490, 466), (434, 435, 440, 436), (436, 440, 475, 474), (435, 465, 464, 440), (440, 464, 494, 475), (434, 436, 441, 437), (437, 441, 484, 483), (436, 474, 473, 441), (441, 473, 492, 484), (434, 437, 442, 438), (438, 442, 454, 453), (437, 483, 482, 442), (442, 482, 488, 454), (443, 447, 448, 444), (444, 448, 469, 468), (447, 477, 476, 448), (448, 476, 495, 469), (443, 444, 449, 445), (445, 449, 460, 459), (444, 468, 467, 449), (449, 467, 491, 460), (443, 445, 450, 446), (446, 450, 487, 486), (445, 459, 458, 450), (450, 458, 489, 487), (443, 446, 451, 447), (447, 451, 478, 477), (446, 486, 485, 451), (451, 485, 493, 478), (496, 500, 501, 497), (497, 501, 553, 554), (500, 551, 552, 501), (501, 552, 586, 553), (496, 497, 502, 498), (498, 502, 556, 557), (497, 554, 555, 502), (502, 555, 587, 556), (496, 498, 503, 499), (499, 503, 559, 560), (498, 557, 558, 503), (503, 558, 589, 559), (496, 499, 504, 500), (500, 504, 550, 551), (499, 560, 561, 504), (504, 561, 588, 550), (505, 509, 510, 506), (506, 510, 561, 560), (509, 563, 564, 510), (510, 564, 588, 561), (505, 506, 511, 507), (507, 511, 565, 566), (506, 560, 559, 511), (511, 559, 589, 565), (505, 507, 512, 508), (508, 512, 568, 569), (507, 566, 567, 512), (512, 567, 593, 568), (505, 508, 513, 509), (509, 513, 562, 563), (508, 569, 570, 513), (513, 570, 592, 562), (514, 518, 519, 515), (515, 519, 570, 569), (518, 572, 573, 519), (519, 573, 592, 570), (514, 515, 520, 516), (516, 520, 574, 575), (515, 569, 568, 520), (520, 568, 593, 574), (514, 516, 521, 517), (517, 521, 577, 578), (516, 575, 576, 521), (521, 576, 591, 577), (514, 517, 522, 518), (518, 522, 571, 572), (517, 578, 579, 522), (522, 579, 590, 571), (523, 527, 528, 524), (524, 528, 579, 578), (527, 581, 582, 528), (528, 582, 590, 579), (523, 524, 529, 525), (525, 529, 583, 584), (524, 578, 577, 529), (529, 577, 591, 583), (523, 525, 530, 526), (526, 530, 555, 554), (525, 584, 585, 530), (530, 585, 587, 555), (523, 526, 531, 527), (527, 531, 580, 581), (526, 554, 553, 531), (531, 553, 586, 580), (532, 536, 537, 533), (533, 537, 564, 563), (536, 551, 550, 537), (537, 550, 588, 564), (532, 533, 538, 534), (534, 538, 573, 572), (533, 563, 562, 538), (538, 562, 592, 573), (532, 534, 539, 535), (535, 539, 582, 581), (534, 572, 571, 539), (539, 571, 590, 582), (532, 535, 540, 536), (536, 540, 552, 551), (535, 581, 580, 540), (540, 580, 586, 552), (541, 545, 546, 542), (542, 546, 567, 566), (545, 575, 574, 546), (546, 574, 593, 567), (541, 542, 547, 543), (543, 547, 558, 557), (542, 566, 565, 547), (547, 565, 589, 558), (541, 543, 548, 544), (544, 548, 585, 584), (543, 557, 556, 548), (548, 556, 587, 585), (541, 544, 549, 545), (545, 549, 576, 575), (544, 584, 583, 549), (549, 583, 591, 576), (594, 598, 599, 595), (595, 599, 651, 652), (598, 649, 650, 599), (599, 650, 684, 651), (594, 595, 600, 596), (596, 600, 654, 655), (595, 652, 653, 600), (600, 653, 685, 654), (594, 596, 601, 597), (597, 601, 657, 658), (596, 655, 656, 601), (601, 656, 687, 657), (594, 597, 602, 598), (598, 602, 648, 649), (597, 658, 659, 602), (602, 659, 686, 648), (603, 607, 608, 604), (604, 608, 659, 658), (607, 661, 662, 608), (608, 662, 686, 659), (603, 604, 609, 605), (605, 609, 663, 664), (604, 658, 657, 609), (609, 657, 687, 663), (603, 605, 610, 606), (606, 610, 666, 667), (605, 664, 665, 610), (610, 665, 691, 666), (603, 606, 611, 607), (607, 611, 660, 661), (606, 667, 668, 611), (611, 668, 690, 660), (612, 616, 617, 613), (613, 617, 668, 667), (616, 670, 671, 617), (617, 671, 690, 668), (612, 613, 618, 614), (614, 618, 672, 673), (613, 667, 666, 618), (618, 666, 691, 672), (612, 614, 619, 615), (615, 619, 675, 676), (614, 673, 674, 619), (619, 674, 689, 675), (612, 615, 620, 616), (616, 620, 669, 670), (615, 676, 677, 620), (620, 677, 688, 669), (621, 625, 626, 622), (622, 626, 677, 676), (625, 679, 680, 626), (626, 680, 688, 677), (621, 622, 627, 623), (623, 627, 681, 682), (622, 676, 675, 627), (627, 675, 689, 681), (621, 623, 628, 624), (624, 628, 653, 652), (623, 682, 683, 628), (628, 683, 685, 653), (621, 624, 629, 625), (625, 629, 678, 679), (624, 652, 651, 629), (629, 651, 684, 678), (630, 634, 635, 631), (631, 635, 662, 661), (634, 649, 648, 635), (635, 648, 686, 662), (630, 631, 636, 632), (632, 636, 671, 670), (631, 661, 660, 636), (636, 660, 690, 671), (630, 632, 637, 633), (633, 637, 680, 679), (632, 670, 669, 637), (637, 669, 688, 680), (630, 633, 638, 634), (634, 638, 650, 649), (633, 679, 678, 638), (638, 678, 684, 650), (639, 643, 644, 640), (640, 644, 665, 664), (643, 673, 672, 644), (644, 672, 691, 665), (639, 640, 645, 641), (641, 645, 656, 655), (640, 664, 663, 645), (645, 663, 687, 656), (639, 641, 646, 642), (642, 646, 683, 682), (641, 655, 654, 646), (646, 654, 685, 683), (639, 642, 647, 643), (643, 647, 674, 673), (642, 682, 681, 647), (647, 681, 689, 674), (692, 696, 697, 693), (693, 697, 749, 750), (696, 747, 748, 697), (697, 748, 782, 749), (692, 693, 698, 694), (694, 698, 752, 753), (693, 750, 751, 698), (698, 751, 783, 752), (692, 694, 699, 695), (695, 699, 755, 756), (694, 753, 754, 699), (699, 754, 785, 755), (692, 695, 700, 696), (696, 700, 746, 747), (695, 756, 757, 700), (700, 757, 784, 746), (701, 705, 706, 702), (702, 706, 757, 756), (705, 759, 760, 706), (706, 760, 784, 757), (701, 702, 707, 703), (703, 707, 761, 762), (702, 756, 755, 707), (707, 755, 785, 761), (701, 703, 708, 704), (704, 708, 764, 765), (703, 762, 763, 708), (708, 763, 789, 764), (701, 704, 709, 705), (705, 709, 758, 759), (704, 765, 766, 709), (709, 766, 788, 758), (710, 714, 715, 711), (711, 715, 766, 765), (714, 768, 769, 715), (715, 769, 788, 766), (710, 711, 716, 712), (712, 716, 770, 771), (711, 765, 764, 716), (716, 764, 789, 770), (710, 712, 717, 713), (713, 717, 773, 774), (712, 771, 772, 717), (717, 772, 787, 773), (710, 713, 718, 714), (714, 718, 767, 768), (713, 774, 775, 718), (718, 775, 786, 767), (719, 723, 724, 720), (720, 724, 775, 774), (723, 777, 778, 724), (724, 778, 786, 775), (719, 720, 725, 721), (721, 725, 779, 780), (720, 774, 773, 725), (725, 773, 787, 779), (719, 721, 726, 722), (722, 726, 751, 750), (721, 780, 781, 726), (726, 781, 783, 751), (719, 722, 727, 723), (723, 727, 776, 777), (722, 750, 749, 727), (727, 749, 782, 776), (728, 732, 733, 729), (729, 733, 760, 759), (732, 747, 746, 733), (733, 746, 784, 760), (728, 729, 734, 730), (730, 734, 769, 768), (729, 759, 758, 734), (734, 758, 788, 769), (728, 730, 735, 731), (731, 735, 778, 777), (730, 768, 767, 735), (735, 767, 786, 778), (728, 731, 736, 732), (732, 736, 748, 747), (731, 777, 776, 736), (736, 776, 782, 748), (737, 741, 742, 738), (738, 742, 763, 762), (741, 771, 770, 742), (742, 770, 789, 763), (737, 738, 743, 739), (739, 743, 754, 753), (738, 762, 761, 743), (743, 761, 785, 754), (737, 739, 744, 740), (740, 744, 781, 780), (739, 753, 752, 744), (744, 752, 783, 781), (737, 740, 745, 741), (741, 745, 772, 771), (740, 780, 779, 745), (745, 779, 787, 772), (790, 794, 795, 791), (791, 795, 847, 848), (794, 845, 846, 795), (795, 846, 880, 847), (790, 791, 796, 792), (792, 796, 850, 851), (791, 848, 849, 796), (796, 849, 881, 850), (790, 792, 797, 793), (793, 797, 853, 854), (792, 851, 852, 797), (797, 852, 883, 853), (790, 793, 798, 794), (794, 798, 844, 845), (793, 854, 855, 798), (798, 855, 882, 844), (799, 803, 804, 800), (800, 804, 855, 854), (803, 857, 858, 804), (804, 858, 882, 855), (799, 800, 805, 801), (801, 805, 859, 860), (800, 854, 853, 805), (805, 853, 883, 859), (799, 801, 806, 802), (802, 806, 862, 863), (801, 860, 861, 806), (806, 861, 887, 862), (799, 802, 807, 803), (803, 807, 856, 857), (802, 863, 864, 807), (807, 864, 886, 856), (808, 812, 813, 809), (809, 813, 864, 863), (812, 866, 867, 813), (813, 867, 886, 864), (808, 809, 814, 810), (810, 814, 868, 869), (809, 863, 862, 814), (814, 862, 887, 868), (808, 810, 815, 811), (811, 815, 871, 872), (810, 869, 870, 815), (815, 870, 885, 871), (808, 811, 816, 812), (812, 816, 865, 866), (811, 872, 873, 816), (816, 873, 884, 865), (817, 821, 822, 818), (818, 822, 873, 872), (821, 875, 876, 822), (822, 876, 884, 873), (817, 818, 823, 819), (819, 823, 877, 878), (818, 872, 871, 823), (823, 871, 885, 877), (817, 819, 824, 820), (820, 824, 849, 848), (819, 878, 879, 824), (824, 879, 881, 849), (817, 820, 825, 821), (821, 825, 874, 875), (820, 848, 847, 825), (825, 847, 880, 874), (826, 830, 831, 827), (827, 831, 858, 857), (830, 845, 844, 831), (831, 844, 882, 858), (826, 827, 832, 828), (828, 832, 867, 866), (827, 857, 856, 832), (832, 856, 886, 867), (826, 828, 833, 829), (829, 833, 876, 875), (828, 866, 865, 833), (833, 865, 884, 876), (826, 829, 834, 830), (830, 834, 846, 845), (829, 875, 874, 834), (834, 874, 880, 846), (835, 839, 840, 836), (836, 840, 861, 860), (839, 869, 868, 840), (840, 868, 887, 861), (835, 836, 841, 837), (837, 841, 852, 851), (836, 860, 859, 841), (841, 859, 883, 852), (835, 837, 842, 838), (838, 842, 879, 878), (837, 851, 850, 842), (842, 850, 881, 879), (835, 838, 843, 839), (839, 843, 870, 869), (838, 878, 877, 843), (843, 877, 885, 870), (888, 889, 2, 1), (889, 11, 2), (888, 10, 13), (890, 10, 1), (890, 891, 9, 10), (892, 2, 11), (891, 894, 8, 9), (892, 893, 7, 6), (893, 894, 0, 7), (896, 13, 10), (895, 896, 10, 9), (899, 898, 12, 11), (898, 897, 8, 12), (897, 895, 9, 8), (899, 14, 19)])
me_cube.polygons.foreach_set('use_smooth', [0, 0, 0, 0, 0, 0, 0, 0, 0, 0, 0, 0, 0, 0, 0, 0, 0, 0, 0, 0, 0, 0, 0, 0, 0, 0, 0, 0, 0, 0, 0, 0, 0, 0, 0, 0, 0, 0, 0, 0, 0, 0, 0, 0, 0, 0, 0, 0, 0, 0, 0, 0, 0, 0, 0, 0, 0, 0, 0, 0, 0, 0, 0, 0, 0, 0, 0, 0, 0, 0, 0, 0, 0, 0, 0, 0, 0, 0, 0, 0, 0, 0, 0, 0, 0, 0, 0, 0, 0, 0, 0, 0, 0, 0, 0, 0, 0, 0, 0, 0, 0, 0, 0, 0, 0, 0, 0, 0, 0, 0, 0, 0, 0, 0, 0, 0, 0, 0, 0, 0, 0, 0, 0, 0, 0, 0, 0, 0, 0, 0, 0, 0, 0, 0, 0, 0, 0, 0, 0, 0, 0, 0, 0, 0, 0, 0, 0, 0, 0, 0, 0, 0, 0, 0, 0, 0, 0, 0, 0, 0, 0, 0, 0, 0, 0, 0, 0, 0, 0, 0, 0, 0, 0, 0, 0, 0, 0, 0, 0, 0, 0, 0, 0, 0, 0, 0, 0, 0, 0, 0, 0, 0, 0, 0, 0, 0, 0, 0, 0, 0, 0, 0, 0, 0, 0, 0, 0, 0, 0, 0, 0, 0, 0, 0, 0, 0, 0, 0, 0, 0, 0, 0, 0, 0, 0, 0, 0, 0, 0, 0, 0, 0, 0, 0, 0, 0, 0, 0, 0, 0, 0, 0, 0, 0, 0, 0, 0, 0, 0, 0, 0, 0, 1, 1, 1, 1, 1, 1, 1, 1, 1, 1, 1, 1, 1, 1, 1, 1, 1, 1, 1, 1, 1, 1, 1, 1, 1, 1, 1, 1, 1, 1, 1, 1, 1, 1, 1, 1, 1, 1, 1, 1, 1, 1, 1, 1, 1, 1, 1, 1, 1, 1, 1, 1, 1, 1, 1, 1, 1, 1, 1, 1, 1, 1, 1, 1, 1, 1, 1, 1, 1, 1, 1, 1, 1, 1, 1, 1, 1, 1, 1, 1, 1, 1, 1, 1, 1, 1, 1, 1, 1, 1, 1, 1, 1, 1, 1, 1, 1, 1, 1, 1, 1, 1, 1, 1, 1, 1, 1, 1, 1, 1, 1, 1, 1, 1, 1, 1, 1, 1, 1, 1, 1, 1, 1, 1, 1, 1, 1, 1, 1, 1, 1, 1, 1, 1, 1, 1, 1, 1, 1, 1, 1, 1, 1, 1, 1, 1, 1, 1, 1, 1, 1, 1, 1, 1, 1, 1, 1, 1, 1, 1, 1, 1, 1, 1, 1, 1, 1, 1, 1, 1, 1, 1, 1, 1, 1, 1, 1, 1, 1, 1, 1, 1, 1, 1, 1, 1, 1, 1, 1, 1, 1, 1, 1, 1, 1, 1, 1, 1, 1, 1, 1, 1, 1, 1, 1, 1, 1, 1, 1, 1, 1, 1, 1, 1, 1, 1, 1, 1, 1, 1, 1, 1, 1, 1, 1, 1, 1, 1, 1, 1, 1, 1, 1, 1, 1, 1, 1, 1, 1, 1, 1, 1, 1, 1, 1, 1, 1, 1, 1, 1, 1, 1, 1, 1, 1, 1, 1, 1, 1, 1, 1, 1, 1, 1, 1, 1, 1, 1, 1, 1, 1, 1, 1, 1, 1, 1, 1, 1, 1, 1, 1, 1, 1, 1, 1, 1, 1, 1, 1, 1, 1, 1, 1, 1, 1, 1, 1, 1, 1, 1, 1, 1, 1, 1, 1, 1, 1, 1, 1, 1, 1, 1, 1, 1, 1, 1, 1, 1, 1, 1, 1, 1, 1, 1, 1, 1, 1, 1, 1, 1, 1, 1, 1, 1, 1, 1, 1, 1, 1, 1, 1, 1, 1, 1, 1, 1, 1, 1, 1, 1, 1, 1, 1, 1, 1, 1, 1, 1, 1, 1, 1, 1, 1, 1, 1, 1, 1, 1, 1, 1, 1, 1, 1, 1, 1, 1, 1, 1, 1, 1, 1, 1, 1, 1, 1, 1, 1, 1, 1, 1, 1, 1, 1, 1, 1, 1, 1, 1, 1, 1, 1, 1, 1, 1, 1, 1, 1, 1, 1, 1, 1, 1, 1, 1, 1, 1, 1, 1, 1, 1, 1, 1, 1, 1, 1, 1, 1, 1, 1, 1, 1, 1, 1, 1, 1, 1, 1, 1, 1, 1, 1, 1, 1, 1, 1, 1, 1, 1, 1, 1, 1, 1, 1, 1, 1, 1, 1, 1, 1, 1, 1, 1, 1, 1, 1, 1, 1, 1, 1, 1, 1, 1, 1, 1, 1, 1, 1, 1, 1, 1, 1, 1, 1, 1, 1, 1, 1, 1, 1, 1, 1, 1, 1, 1, 1, 1, 1, 1, 1, 1, 1, 1, 1, 1, 1, 1, 1, 1, 1, 1, 1, 1, 1, 1, 1, 1, 1, 1, 1, 1, 1, 1, 1, 1, 1, 1, 1, 1, 1, 1, 1, 1, 1, 1, 1, 1, 1, 1, 1, 1, 1, 1, 1, 1, 1, 1, 1, 1, 1, 1, 1, 1, 1, 1, 1, 1, 1, 1, 1, 1, 1, 1, 1, 1, 1, 1, 1, 1, 1, 1, 1, 1, 1, 1, 1, 1, 1, 1, 1, 1, 1, 1, 1, 1, 1, 1, 1, 1, 1, 1, 1, 1, 1, 1, 1, 1, 1, 1, 1, 1, 1, 1, 1, 1, 1, 1, 1, 1, 1, 1, 1, 1, 1, 1, 1, 1, 1, 1, 1, 1, 1, 1, 1, 1, 1, 1, 1, 1, 1, 1, 1, 1, 1, 1, 1, 1, 1, 1, 1, 1, 1, 1, 1, 1, 1, 1, 1, 1, 1, 1, 1, 1, 1, 1, 1, 1, 1, 1, 1, 1, 1, 1, 1, 1, 1, 1, 1, 1, 1, 1, 1, 1, 0, 0, 0, 0, 0, 0, 0, 0, 0, 0, 0, 0, 0, 0, 0])
me_cube.polygons.foreach_set('material_index', [0, 2, 2, 2, 0, 2, 2, 1, 2, 1, 0, 2, 1, 2, 0, 2, 0, 0, 0, 0, 0, 2, 0, 0, 0, 0, 0, 0, 0, 0, 0, 0, 0, 0, 0, 0, 0, 0, 0, 0, 0, 0, 0, 0, 0, 0, 0, 0, 0, 0, 0, 0, 0, 0, 0, 0, 0, 0, 0, 0, 0, 0, 0, 0, 0, 0, 0, 0, 0, 0, 0, 0, 0, 0, 0, 0, 0, 0, 0, 0, 0, 0, 0, 0, 0, 0, 0, 0, 0, 0, 0, 0, 0, 0, 0, 0, 0, 0, 0, 0, 0, 0, 0, 0, 0, 0, 0, 0, 0, 0, 0, 0, 0, 0, 0, 0, 0, 0, 0, 0, 0, 0, 0, 0, 0, 0, 0, 0, 0, 0, 0, 0, 0, 0, 0, 0, 0, 0, 0, 0, 0, 0, 0, 0, 0, 0, 0, 0, 0, 0, 0, 0, 0, 0, 0, 0, 0, 0, 0, 0, 0, 0, 0, 0, 0, 0, 0, 0, 0, 0, 0, 0, 0, 0, 0, 0, 0, 0, 0, 0, 0, 0, 0, 0, 0, 0, 0, 0, 0, 0, 0, 0, 0, 0, 0, 0, 0, 0, 0, 0, 0, 0, 0, 0, 0, 0, 0, 0, 0, 0, 0, 0, 0, 0, 0, 0, 0, 0, 0, 0, 0, 0, 0, 0, 0, 0, 0, 0, 0, 0, 0, 0, 0, 0, 0, 0, 0, 0, 0, 0, 0, 0, 0, 0, 0, 0, 0, 0, 0, 0, 0, 0, 4, 4, 5, 5, 4, 3, 4, 3, 4, 4, 3, 3, 4, 5, 4, 5, 4, 4, 5, 5, 4, 3, 4, 3, 4, 4, 3, 3, 4, 5, 4, 5, 4, 4, 5, 5, 4, 3, 4, 3, 4, 4, 3, 3, 4, 5, 4, 5, 4, 4, 5, 5, 4, 3, 4, 3, 4, 4, 3, 3, 4, 5, 4, 5, 5, 5, 5, 5, 5, 5, 5, 5, 5, 5, 5, 5, 5, 5, 5, 5, 3, 3, 3, 3, 3, 3, 3, 3, 3, 3, 3, 3, 3, 3, 3, 3, 4, 4, 5, 5, 4, 3, 4, 3, 4, 4, 3, 3, 4, 5, 4, 5, 4, 4, 5, 5, 4, 3, 4, 3, 4, 4, 3, 3, 4, 5, 4, 5, 4, 4, 5, 5, 4, 3, 4, 3, 4, 4, 3, 3, 4, 5, 4, 5, 4, 4, 5, 5, 4, 3, 4, 3, 4, 4, 3, 3, 4, 5, 4, 5, 5, 5, 5, 5, 5, 5, 5, 5, 5, 5, 5, 5, 5, 5, 5, 5, 3, 3, 3, 3, 3, 3, 3, 3, 3, 3, 3, 3, 3, 3, 3, 3, 4, 4, 5, 5, 4, 3, 4, 3, 4, 4, 3, 3, 4, 5, 4, 5, 4, 4, 5, 5, 4, 3, 4, 3, 4, 4, 3, 3, 4, 5, 4, 5, 4, 4, 5, 5, 4, 3, 4, 3, 4, 4, 3, 3, 4, 5, 4, 5, 4, 4, 5, 5, 4, 3, 4, 3, 4, 4, 3, 3, 4, 5, 4, 5, 5, 5, 5, 5, 5, 5, 5, 5, 5, 5, 5, 5, 5, 5, 5, 5, 3, 3, 3, 3, 3, 3, 3, 3, 3, 3, 3, 3, 3, 3, 3, 3, 4, 4, 5, 5, 4, 3, 4, 3, 4, 4, 3, 3, 4, 5, 4, 5, 4, 4, 5, 5, 4, 3, 4, 3, 4, 4, 3, 3, 4, 5, 4, 5, 4, 4, 5, 5, 4, 3, 4, 3, 4, 4, 3, 3, 4, 5, 4, 5, 4, 4, 5, 5, 4, 3, 4, 3, 4, 4, 3, 3, 4, 5, 4, 5, 5, 5, 5, 5, 5, 5, 5, 5, 5, 5, 5, 5, 5, 5, 5, 5, 3, 3, 3, 3, 3, 3, 3, 3, 3, 3, 3, 3, 3, 3, 3, 3, 4, 4, 5, 5, 4, 3, 4, 3, 4, 4, 3, 3, 4, 5, 4, 5, 4, 4, 5, 5, 4, 3, 4, 3, 4, 4, 3, 3, 4, 5, 4, 5, 4, 4, 5, 5, 4, 3, 4, 3, 4, 4, 3, 3, 4, 5, 4, 5, 4, 4, 5, 5, 4, 3, 4, 3, 4, 4, 3, 3, 4, 5, 4, 5, 5, 5, 5, 5, 5, 5, 5, 5, 5, 5, 5, 5, 5, 5, 5, 5, 3, 3, 3, 3, 3, 3, 3, 3, 3, 3, 3, 3, 3, 3, 3, 3, 4, 4, 5, 5, 4, 3, 4, 3, 4, 4, 3, 3, 4, 5, 4, 5, 4, 4, 5, 5, 4, 3, 4, 3, 4, 4, 3, 3, 4, 5, 4, 5, 4, 4, 5, 5, 4, 3, 4, 3, 4, 4, 3, 3, 4, 5, 4, 5, 4, 4, 5, 5, 4, 3, 4, 3, 4, 4, 3, 3, 4, 5, 4, 5, 5, 5, 5, 5, 5, 5, 5, 5, 5, 5, 5, 5, 5, 5, 5, 5, 3, 3, 3, 3, 3, 3, 3, 3, 3, 3, 3, 3, 3, 3, 3, 3, 4, 4, 5, 5, 4, 3, 4, 3, 4, 4, 3, 3, 4, 5, 4, 5, 4, 4, 5, 5, 4, 3, 4, 3, 4, 4, 3, 3, 4, 5, 4, 5, 4, 4, 5, 5, 4, 3, 4, 3, 4, 4, 3, 3, 4, 5, 4, 5, 4, 4, 5, 5, 4, 3, 4, 3, 4, 4, 3, 3, 4, 5, 4, 5, 5, 5, 5, 5, 5, 5, 5, 5, 5, 5, 5, 5, 5, 5, 5, 5, 3, 3, 3, 3, 3, 3, 3, 3, 3, 3, 3, 3, 3, 3, 3, 3, 2, 2, 1, 2, 2, 2, 2, 2, 2, 1, 1, 1, 1, 1, 0])
me_cube.materials.append(mat_tree_mat)
me_cube.materials.append(mat_tree2_mat)
me_cube.materials.append(mat_tree3_mat)
me_cube.materials.append(mat_tree_leafs_mat)
me_cube.materials.append(mat_tree_leafs2_mat)
me_cube.materials.append(mat_tree_leafs3_mat)
me_cube.use_remesh_preserve_volume = False
me_cube.use_remesh_preserve_attributes = False
me_cube.use_mirror_vertex_groups = False
me_cube.update()

# ---- objects
ob_mesh = bpy.data.objects.new('mesh', me_cube)

# ---- transforms, parenting, visibility, modifiers, constraints
ob_mesh.location = (0.0, 0.0, 0.0)
ob_mesh.lock_rotations_4d = False
ob_mesh.empty_display_type = 'ARROWS'
ob_mesh.lineart.crease_threshold = 0.0

# ---- collection membership
col_collection_1.objects.link(ob_mesh)

# ---- scene / render settings (as saved in the file)
scene.frame_start = 1; scene.frame_end = 250; scene.frame_set(1)
scene.render.engine = 'BLENDER_EEVEE_NEXT'
scene.render.resolution_percentage = 50
scene.render.dither_intensity = 0.0
scene.cycles.use_denoising = False
scene.cycles.samples = 128
scene.cycles.sampling_pattern = 'TABULATED_SOBOL'
scene.cycles.use_adaptive_sampling = False
scene.cycles.use_light_tree = False
scene.cycles.blur_glossy = 0.0
scene.cycles.sample_clamp_indirect = 0.0
scene.view_settings.view_transform = 'Standard'
bpy.context.view_layer.update()

# ---- added for rendering (the .blend has no active camera and no usable light): camera, sun
cam_auto = bpy.data.cameras.new('AutoCamera')
cam_auto.lens = 50.0
cam_auto.sensor_width = 36.0
cam_auto.clip_end = 1000.0
ob_auto_camera = bpy.data.objects.new('AutoCamera', cam_auto)
scene.collection.objects.link(ob_auto_camera)
ob_auto_camera.location = (11.8794, -14.7318, 14.0843)
ob_auto_camera.rotation_euler = (1.09748, -7.21219e-08, 0.694738)
scene.camera = ob_auto_camera
light_auto_sun = bpy.data.lights.new('AutoSun', 'SUN')
light_auto_sun.energy = 3.0
light_auto_sun.angle = 0.0523599
ob_auto_sun = bpy.data.objects.new('AutoSun', light_auto_sun)
scene.collection.objects.link(ob_auto_sun)
ob_auto_sun.rotation_euler = (0.872665, 0.174533, 0.523599)
bpy.context.view_layer.update()
